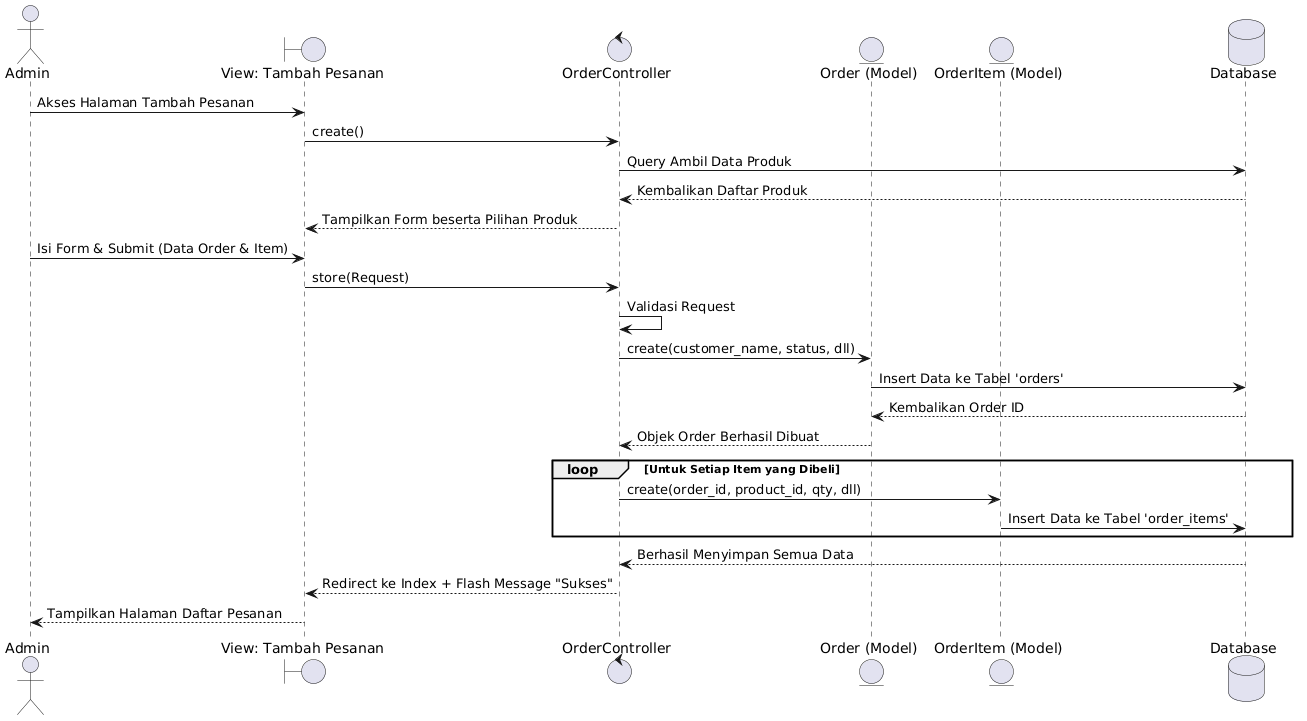

The diagram above was rendered by PlantUML. Its source (embedded in the PNG):
@startuml
actor Admin
boundary "View: Tambah Pesanan" as View
control "OrderController" as Controller
entity "Order (Model)" as OrderModel
entity "OrderItem (Model)" as ItemModel
database "Database" as DB

Admin -> View : Akses Halaman Tambah Pesanan
View -> Controller : create()
Controller -> DB : Query Ambil Data Produk
DB --> Controller : Kembalikan Daftar Produk
Controller --> View : Tampilkan Form beserta Pilihan Produk

Admin -> View : Isi Form & Submit (Data Order & Item)
View -> Controller : store(Request)
Controller -> Controller : Validasi Request

Controller -> OrderModel : create(customer_name, status, dll)
OrderModel -> DB : Insert Data ke Tabel 'orders'
DB --> OrderModel : Kembalikan Order ID
OrderModel --> Controller : Objek Order Berhasil Dibuat

loop Untuk Setiap Item yang Dibeli
    Controller -> ItemModel : create(order_id, product_id, qty, dll)
    ItemModel -> DB : Insert Data ke Tabel 'order_items'
end

DB --> Controller : Berhasil Menyimpan Semua Data
Controller --> View : Redirect ke Index + Flash Message "Sukses"
View --> Admin : Tampilkan Halaman Daftar Pesanan
@enduml